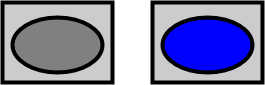

The diagram above was exported from draw.io. Its source (the exported page's mxGraphModel, read from the mxfile embedded in the PNG):
<mxGraphModel dx="2035" dy="650" grid="1" gridSize="10" guides="0" tooltips="1" connect="1" arrows="1" fold="1" page="1" pageScale="1" pageWidth="850" pageHeight="1100" math="0" shadow="0">
  <root>
    <mxCell id="0" />
    <mxCell id="1" parent="0" />
    <mxCell id="Fa8BQWRAEduClBfnWznN-1" value="" style="rounded=0;whiteSpace=wrap;html=1;strokeWidth=4;fillColor=#CCCCCC;" vertex="1" parent="1">
      <mxGeometry x="-460" y="160" width="110" height="80" as="geometry" />
    </mxCell>
    <mxCell id="Fa8BQWRAEduClBfnWznN-2" value="" style="ellipse;whiteSpace=wrap;html=1;strokeWidth=4;fillColor=#808080;" vertex="1" parent="1">
      <mxGeometry x="-450" y="175" width="90" height="55" as="geometry" />
    </mxCell>
    <mxCell id="Fa8BQWRAEduClBfnWznN-3" value="" style="rounded=0;whiteSpace=wrap;html=1;strokeWidth=4;fillColor=#CCCCCC;" vertex="1" parent="1">
      <mxGeometry x="-310" y="160" width="110" height="80" as="geometry" />
    </mxCell>
    <mxCell id="Fa8BQWRAEduClBfnWznN-4" value="" style="ellipse;whiteSpace=wrap;html=1;strokeWidth=4;fillColor=#0000FF;" vertex="1" parent="1">
      <mxGeometry x="-300" y="175" width="90" height="55" as="geometry" />
    </mxCell>
  </root>
</mxGraphModel>